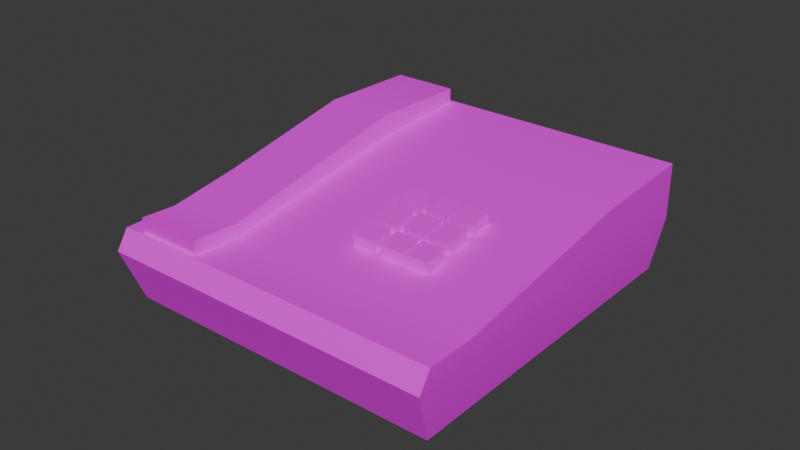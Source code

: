 # Source: Phone.blend  (saved by Blender 4.1.24; exported with 4.5.12 LTS)
import bpy
from mathutils import Matrix  # noqa: F401  (used for matrix-valued properties, if any)

bpy.ops.wm.read_factory_settings(use_empty=True)
scene = bpy.context.scene
scene.name = 'Scene'

# ---- collections
col_collection = bpy.data.collections.new('Collection'); scene.collection.children.link(col_collection)

# ---- images (referenced by path relative to the original .blend; pixels are not part of the script)
import os
ASSET_DIR = os.environ.get("B2B_ASSET_DIR", "")  # directory of the original .blend (textures are referenced by path, not embedded)
HERE = os.path.dirname(os.path.abspath(__file__))  # packed textures are extracted next to this script under _unpacked/

def load_image(name, relpath, width, height, colorspace="sRGB"):
    """Load a texture the original file referenced (path relative to the .blend, or extracted next to this script)."""
    p = next((c for c in (os.path.join(HERE, relpath), os.path.join(ASSET_DIR, relpath)) if relpath and os.path.exists(c)), "")
    if p:
        img = bpy.data.images.load(p, check_existing=True)
        img.name = name
    else:  # same state as the original file: an image datablock whose file is absent (Cycles renders it pink)
        img = bpy.data.images.new(name, width, height)
        img.source = "FILE"
        img.filepath = "//" + (relpath or name)
    img.colorspace_settings.name = colorspace
    return img
img_tx_a1_png = load_image('TX_A1.png', 'TX_A1.png', 1024, 1024, 'sRGB')

# ---- materials (node trees are filled in below, after node groups)
mat_mainmat = bpy.data.materials.new('MainMat')
mat_mainmat.alpha_threshold = 0.0
mat_mainmat.use_transparent_shadow = False
mat_mainmat.roughness = 0.5
mat_mainmat.line_color = (0.0, 0.0, 0.0, 1.0)

# ---- material node trees
mat_mainmat.use_nodes = True; mat_mainmat.node_tree.nodes.clear()
_N = mat_mainmat.node_tree.nodes; _L = mat_mainmat.node_tree.links
n0 = _N.new('ShaderNodeOutputMaterial'); n0.name = 'Material Output'; n0.location = (300, 300)
n1 = _N.new('ShaderNodeBsdfPrincipled'); n1.name = 'Principled BSDF'; n1.location = (10, 300)
n1.inputs[3].default_value = 1.45
n2 = _N.new('ShaderNodeTexImage'); n2.name = 'Image Texture'; n2.location = (-280, 280)
n2.image = img_tx_a1_png
_L.new(n1.outputs[0], n0.inputs[0])
_L.new(n2.outputs[0], n1.inputs[0])
n0.is_active_output = True

# ---- world
world_world = bpy.data.worlds.new('World'); scene.world = world_world
world_world.use_nodes = True; world_world.node_tree.nodes.clear()
_N = world_world.node_tree.nodes; _L = world_world.node_tree.links
n0 = _N.new('ShaderNodeOutputWorld'); n0.name = 'World Output'; n0.location = (300, 300)
n1 = _N.new('ShaderNodeBackground'); n1.name = 'Background'; n1.location = (10, 300)
n1.inputs[0].default_value = (0.05088, 0.05088, 0.05088, 1.0)
_L.new(n1.outputs[0], n0.inputs[0])
n0.is_active_output = True
world_world.color = (0.05088, 0.05088, 0.05088)
world_world.use_sun_shadow = False
world_world.sun_shadow_jitter_overblur = 0.0

# ---- meshes
me_cube_001 = bpy.data.meshes.new('Cube.001')
me_cube_001.from_pydata([(-0.1145, -0.1445, -0.002615), (-0.1211, -0.1575, 0.03452), (-0.111, -0.1113, -0.002615), (-0.1166, -0.1142, 0.03452), (0.112, -0.1681, -0.002615), (0.1158, -0.1822, 0.03452), (0.1154, -0.1349, -0.002615), (0.1203, -0.1389, 0.03452), (-0.1202, -0.149, 0.04784), (-0.1166, -0.1142, 0.04784), (0.1203, -0.1389, 0.04784), (0.1167, -0.1737, 0.04784), (-0.09445, 0.09852, 0.03452), (-0.08985, 0.09206, -0.002615), (0.1366, 0.06845, -0.002615), (0.1425, 0.07383, 0.03452), (-0.09445, 0.09852, 0.07312), (0.1425, 0.07383, 0.07312), (-0.1025, 0.02086, 0.06913), (-0.1025, 0.02086, 0.03452), (-0.09759, 0.01781, -0.002615), (0.1344, -0.003841, 0.03452), (0.1344, -0.003841, 0.06913), (0.1289, -0.005799, -0.002615), (-0.1062, -0.1483, 0.05819), (-0.0797, 0.09435, 0.08314), (-0.0596, -0.1532, 0.05819), (-0.0331, 0.08949, 0.08314), (-0.1017, -0.1162, 0.05691), (-0.05505, -0.1211, 0.05691), (-0.08723, 0.02211, 0.08454), (-0.04063, 0.01726, 0.08454), (-0.08728, 0.02169, 0.06925), (-0.07971, 0.0943, 0.07298), (-0.0331, 0.08944, 0.07298), (-0.05504, -0.1206, 0.04784), (-0.05496, -0.1201, 0.04793), (-0.05955, -0.1526, 0.04784), (-0.1062, -0.1477, 0.04784), (-0.04092, 0.01443, 0.06913), (-0.04067, 0.01683, 0.06925), (-0.1016, -0.1158, 0.04784), (-0.1016, -0.1152, 0.04793), (-0.08753, 0.01929, 0.06913), (0.05512, -0.1025, 0.06049), (0.05671, -0.08726, 0.06328), (0.0706, -0.1041, 0.06049), (0.07219, -0.08887, 0.06328), (0.01892, -0.05559, 0.06687), (0.02051, -0.04036, 0.06966), (0.03441, -0.05721, 0.06687), (0.036, -0.04197, 0.06966), (0.03977, -0.05777, 0.06687), (0.04136, -0.04253, 0.06966), (0.05526, -0.05938, 0.06687), (0.05685, -0.04415, 0.06966), (0.05889, -0.05976, 0.06687), (0.06047, -0.04452, 0.06966), (0.07437, -0.06137, 0.06687), (0.07596, -0.04614, 0.06966), (0.05671, -0.08061, 0.06417), (0.0583, -0.06537, 0.06696), (0.0722, -0.08222, 0.06417), (0.07379, -0.06699, 0.06696), (0.0376, -0.07862, 0.06417), (0.03919, -0.06338, 0.06696), (0.05309, -0.08023, 0.06417), (0.05467, -0.065, 0.06696), (0.01675, -0.07644, 0.06417), (0.01834, -0.06121, 0.06696), (0.03223, -0.07806, 0.06417), (0.03382, -0.06282, 0.06696), (0.01524, -0.09841, 0.06049), (0.01667, -0.08316, 0.06328), (0.03074, -0.09987, 0.06049), (0.03217, -0.08462, 0.06328), (0.03601, -0.1005, 0.06049), (0.03759, -0.08527, 0.06328), (0.05149, -0.1021, 0.06049), (0.05308, -0.08688, 0.06328), (0.05527, -0.1011, 0.05268), (0.05686, -0.08577, 0.0551), (0.07235, -0.08739, 0.0551), (0.07075, -0.1027, 0.05268), (0.01906, -0.05424, 0.0594), (0.02066, -0.03893, 0.06181), (0.03614, -0.04055, 0.06181), (0.03455, -0.05585, 0.0594), (0.03991, -0.05641, 0.0594), (0.04151, -0.04111, 0.06181), (0.05699, -0.04272, 0.06181), (0.0554, -0.05803, 0.0594), (0.05903, -0.0584, 0.0594), (0.06062, -0.0431, 0.06181), (0.07611, -0.04471, 0.06181), (0.07451, -0.06002, 0.0594), (0.05686, -0.07915, 0.05613), (0.05846, -0.06385, 0.05854), (0.07395, -0.06546, 0.05854), (0.07235, -0.08076, 0.05613), (0.03775, -0.07716, 0.05613), (0.03935, -0.06185, 0.05854), (0.05483, -0.06347, 0.05854), (0.05324, -0.07877, 0.05613), (0.0169, -0.07498, 0.05613), (0.0185, -0.05968, 0.05854), (0.03398, -0.06129, 0.05854), (0.03239, -0.0766, 0.05613), (0.01537, -0.097, 0.05267), (0.01681, -0.08168, 0.05508), (0.03231, -0.08314, 0.05511), (0.03087, -0.09846, 0.0527), (0.03615, -0.09909, 0.05268), (0.03775, -0.08378, 0.0551), (0.05323, -0.0854, 0.0551), (0.05164, -0.1007, 0.05268)], [], [(0, 1, 3, 2), (20, 19, 12, 13), (6, 7, 5, 4), (4, 5, 1, 0), (2, 6, 4, 0), (1, 5, 11, 8), (10, 9, 8, 11), (19, 18, 16, 12), (5, 7, 10, 11), (3, 1, 8, 9), (13, 12, 15, 14), (15, 12, 16, 17), (22, 21, 15, 17), (21, 23, 14, 15), (23, 20, 13, 14), (18, 22, 17, 16), (9, 10, 22, 18), (6, 2, 20, 23), (7, 6, 23, 21), (10, 7, 21, 22), (3, 9, 18, 19), (2, 3, 19, 20), (30, 25, 33, 32), (33, 25, 27, 34), (36, 29, 26, 37, 35), (37, 26, 24, 38), (29, 28, 24, 26), (31, 30, 28, 29), (40, 31, 29, 36, 39), (38, 24, 28, 42, 41), (34, 27, 31, 40), (27, 25, 30, 31), (28, 30, 32, 43, 42), (35, 37, 38, 41), (43, 32, 33, 34, 40, 39), (35, 41, 42, 43, 39, 36), (80, 44, 45, 81), (81, 45, 47, 82), (82, 47, 46, 83), (83, 46, 44, 80), (47, 45, 44, 46), (84, 48, 49, 85), (85, 49, 51, 86), (86, 51, 50, 87), (87, 50, 48, 84), (51, 49, 48, 50), (88, 52, 53, 89), (53, 55, 90, 89), (90, 55, 54, 91), (91, 54, 52, 88), (55, 53, 52, 54), (92, 56, 57, 93), (93, 57, 59, 94), (94, 59, 58, 95), (95, 58, 56, 92), (59, 57, 56, 58), (96, 60, 61, 97), (97, 61, 63, 98), (98, 63, 62, 99), (99, 62, 60, 96), (63, 61, 60, 62), (100, 64, 65, 101), (101, 65, 67, 102), (102, 67, 66, 103), (103, 66, 64, 100), (67, 65, 64, 66), (104, 68, 69, 105), (105, 69, 71, 106), (106, 71, 70, 107), (107, 70, 68, 104), (71, 69, 68, 70), (108, 72, 73, 109), (109, 73, 75, 110), (110, 75, 74, 111), (111, 74, 72, 108), (75, 73, 72, 74), (112, 76, 77, 113), (113, 77, 79, 114), (114, 79, 78, 115), (115, 78, 76, 112), (79, 77, 76, 78), (109, 110, 111, 108), (105, 106, 107, 104), (89, 90, 91, 88), (80, 81, 82, 83), (97, 98, 99, 96), (93, 94, 95, 92), (113, 114, 115, 112), (101, 102, 103, 100), (84, 85, 86, 87)])
me_cube_001.polygons.foreach_set('use_smooth', [True] * 90)
_k = set([(0, 1), (0, 2), (0, 4), (1, 5), (1, 8), (2, 20), (4, 5), (4, 6), (5, 11), (6, 23), (8, 9), (8, 11), (9, 18), (10, 11), (10, 22), (12, 13), (12, 16), (13, 14), (13, 20), (14, 15), (14, 23), (15, 17), (16, 17), (16, 18), (17, 22), (24, 26), (24, 28), (24, 38), (25, 27), (25, 30), (25, 33), (26, 29), (26, 37), (27, 31), (27, 34), (28, 30), (29, 31), (32, 33), (32, 43), (33, 34), (34, 40), (35, 36), (35, 37), (36, 39), (37, 38), (38, 41), (39, 40), (41, 42), (42, 43), (44, 45), (44, 46), (44, 80), (45, 47), (45, 81), (46, 47), (46, 83), (47, 82), (48, 49), (48, 50), (48, 84), (49, 51), (49, 85), (50, 51), (50, 87), (51, 86), (52, 53), (52, 54), (52, 88), (53, 55), (53, 89), (54, 55), (54, 91), (55, 90), (56, 57), (56, 58), (56, 92), (57, 59), (57, 93), (58, 59), (58, 95), (59, 94), (60, 61), (60, 62), (60, 96), (61, 63), (61, 97), (62, 63), (62, 99), (63, 98), (64, 65), (64, 66), (64, 100), (65, 67), (65, 101), (66, 67), (66, 103), (67, 102), (68, 69), (68, 70), (68, 104), (69, 71), (69, 105), (70, 71), (70, 107), (71, 106), (72, 73), (72, 74), (72, 108), (73, 75), (73, 109), (74, 75), (74, 111), (75, 110), (76, 77), (76, 78), (76, 112), (77, 79), (77, 113), (78, 79), (78, 115), (79, 114), (80, 81), (80, 83), (81, 82), (82, 83), (84, 85), (84, 87), (85, 86), (86, 87), (88, 89), (88, 91), (89, 90), (90, 91), (92, 93), (92, 95), (93, 94), (94, 95), (96, 97), (96, 99), (97, 98), (98, 99), (100, 101), (100, 103), (101, 102), (102, 103), (104, 105), (104, 107), (105, 106), (106, 107), (108, 109), (108, 111), (109, 110), (110, 111), (112, 113), (112, 115), (113, 114), (114, 115)])
me_cube_001.attributes.new('sharp_edge', 'BOOLEAN', 'EDGE').data.foreach_set('value', [ (min(e.vertices), max(e.vertices)) in _k for e in me_cube_001.edges])
_uv = me_cube_001.uv_layers.new(name='UVMap')
_uv.uv.foreach_set('vector', [0.6035, 0.8607, 0.5962, 0.8818, 0.6207, 0.8818, 0.6224, 0.8607, 0.6957, 0.8607, 0.6974, 0.8818, 0.7415, 0.8818, 0.7379, 0.8607, 0.609, 0.8607, 0.6067, 0.8818, 0.5821, 0.8818, 0.5901, 0.8607, 0.7035, 0.8607, 0.7057, 0.8818, 0.5712, 0.8818, 0.5749, 0.8607, 0.5769, 0.8647, 0.7055, 0.8513, 0.7035, 0.8324, 0.5749, 0.8458, 0.3806, 0.7275, 0.5211, 0.7275, 0.5216, 0.7354, 0.3811, 0.7354, 0.5401, 0.6559, 0.3998, 0.6705, 0.3976, 0.6499, 0.5379, 0.6353, 0.5124, 0.7275, 0.5124, 0.748, 0.5585, 0.7504, 0.5585, 0.7275, 0.392, 0.7275, 0.4177, 0.7275, 0.4177, 0.7354, 0.3971, 0.7354, 0.4323, 0.7275, 0.4067, 0.7275, 0.4117, 0.7354, 0.4323, 0.7354, 0.5889, 0.8607, 0.5863, 0.8818, 0.7209, 0.8818, 0.7176, 0.8607, 0.5369, 0.7275, 0.3964, 0.7275, 0.3964, 0.7504, 0.5369, 0.7504, 0.4978, 0.748, 0.4978, 0.7275, 0.5438, 0.7275, 0.5438, 0.7504, 0.6834, 0.8818, 0.6823, 0.8607, 0.7245, 0.8607, 0.7275, 0.8818, 0.7132, 0.9246, 0.5845, 0.938, 0.5889, 0.9802, 0.7176, 0.9668, 0.4081, 0.7505, 0.5484, 0.7358, 0.5532, 0.7818, 0.4129, 0.7964, 0.3998, 0.6705, 0.5401, 0.6559, 0.5484, 0.7358, 0.4081, 0.7505, 0.7055, 0.8513, 0.5769, 0.8647, 0.5845, 0.938, 0.7132, 0.9246, 0.6067, 0.8818, 0.609, 0.8607, 0.6823, 0.8607, 0.6834, 0.8818, 0.4177, 0.7354, 0.4177, 0.7275, 0.4978, 0.7275, 0.4978, 0.748, 0.4323, 0.7275, 0.4323, 0.7354, 0.5124, 0.748, 0.5124, 0.7275, 0.6224, 0.8607, 0.6207, 0.8818, 0.6974, 0.8818, 0.6957, 0.8607, 0.6981, 0.9102, 0.7392, 0.9094, 0.7391, 0.9036, 0.6979, 0.9015, 0.5947, 0.9036, 0.5947, 0.9094, 0.6212, 0.9094, 0.6212, 0.9036, 0.6174, 0.8894, 0.6168, 0.8945, 0.5986, 0.8952, 0.5989, 0.8894, 0.6171, 0.8894, 0.6061, 0.8894, 0.6061, 0.8952, 0.5796, 0.8952, 0.5797, 0.8894, 0.6087, 0.8591, 0.5822, 0.8619, 0.5796, 0.8437, 0.6061, 0.8409, 0.6169, 0.9377, 0.5904, 0.9405, 0.5822, 0.8619, 0.6087, 0.8591, 0.6951, 0.9015, 0.6954, 0.9102, 0.6168, 0.8945, 0.6174, 0.8894, 0.6938, 0.9014, 0.6017, 0.8894, 0.6014, 0.8952, 0.6196, 0.8945, 0.6202, 0.8894, 0.6198, 0.8894, 0.7364, 0.9036, 0.7364, 0.9094, 0.6954, 0.9102, 0.6951, 0.9015, 0.6212, 0.9787, 0.5947, 0.9815, 0.5904, 0.9405, 0.6169, 0.9377, 0.6196, 0.8945, 0.6981, 0.9102, 0.6979, 0.9015, 0.6965, 0.9014, 0.6202, 0.8894, 0.6087, 0.8594, 0.6061, 0.8413, 0.5797, 0.844, 0.5822, 0.8622, 0.5902, 0.9389, 0.5904, 0.9402, 0.5947, 0.9815, 0.6212, 0.9787, 0.6169, 0.9375, 0.6167, 0.9361, 0.6087, 0.8594, 0.5822, 0.8622, 0.5823, 0.8625, 0.5902, 0.9389, 0.6167, 0.9361, 0.6087, 0.8597, 0.6282, 0.8921, 0.6274, 0.8965, 0.636, 0.8981, 0.6369, 0.8935, 0.6722, 0.8935, 0.6722, 0.8981, 0.681, 0.8981, 0.681, 0.8935, 0.636, 0.8935, 0.6351, 0.8981, 0.6265, 0.8965, 0.6273, 0.8921, 0.6801, 0.8921, 0.68, 0.8965, 0.6713, 0.8965, 0.6713, 0.8921, 0.681, 0.8774, 0.6722, 0.8784, 0.6713, 0.8697, 0.68, 0.8688, 0.6548, 0.8959, 0.654, 0.9002, 0.6627, 0.9017, 0.6635, 0.8973, 0.6517, 0.8973, 0.6516, 0.9017, 0.6604, 0.9017, 0.6605, 0.8973, 0.6626, 0.8973, 0.6618, 0.9017, 0.6531, 0.9002, 0.6539, 0.8959, 0.6596, 0.8959, 0.6595, 0.9002, 0.6507, 0.9002, 0.6508, 0.8959, 0.6604, 0.9041, 0.6516, 0.905, 0.6507, 0.8963, 0.6595, 0.8954, 0.6536, 0.8959, 0.6528, 0.9002, 0.6614, 0.9017, 0.6622, 0.8973, 0.6634, 0.9017, 0.6722, 0.9017, 0.6723, 0.8973, 0.6635, 0.8973, 0.6613, 0.8973, 0.6605, 0.9017, 0.6519, 0.9002, 0.6526, 0.8959, 0.6714, 0.8959, 0.6713, 0.9002, 0.6625, 0.9002, 0.6626, 0.8959, 0.6722, 0.9028, 0.6634, 0.9038, 0.6625, 0.8951, 0.6713, 0.8942, 0.6524, 0.8959, 0.6517, 0.9002, 0.6603, 0.9017, 0.6611, 0.8973, 0.6744, 0.8973, 0.6743, 0.9017, 0.6831, 0.9017, 0.6832, 0.8973, 0.6602, 0.8973, 0.6594, 0.9017, 0.6507, 0.9002, 0.6515, 0.8959, 0.6823, 0.8959, 0.6822, 0.9002, 0.6734, 0.9002, 0.6735, 0.8959, 0.6831, 0.9017, 0.6743, 0.9026, 0.6734, 0.894, 0.6822, 0.8931, 0.6406, 0.8941, 0.6398, 0.8986, 0.6485, 0.9002, 0.6493, 0.8954, 0.6732, 0.8954, 0.6731, 0.9002, 0.6819, 0.9002, 0.6819, 0.8954, 0.6484, 0.8954, 0.6475, 0.9002, 0.6389, 0.8986, 0.6397, 0.8941, 0.681, 0.8941, 0.681, 0.8986, 0.6722, 0.8986, 0.6722, 0.8941, 0.6819, 0.8899, 0.6731, 0.8908, 0.6722, 0.8821, 0.681, 0.8812, 0.6418, 0.8941, 0.6409, 0.8986, 0.6496, 0.9002, 0.6505, 0.8954, 0.6623, 0.8954, 0.6622, 0.9002, 0.671, 0.9002, 0.6711, 0.8954, 0.6495, 0.8954, 0.6487, 0.9002, 0.64, 0.8986, 0.6409, 0.8941, 0.6702, 0.8941, 0.6701, 0.8986, 0.6613, 0.8986, 0.6614, 0.8941, 0.671, 0.891, 0.6622, 0.8919, 0.6613, 0.8833, 0.6701, 0.8824, 0.643, 0.8941, 0.6422, 0.8986, 0.6508, 0.9002, 0.6517, 0.8954, 0.6505, 0.8954, 0.6504, 0.9002, 0.6592, 0.9002, 0.6593, 0.8954, 0.6508, 0.8954, 0.6499, 0.9002, 0.6413, 0.8986, 0.6421, 0.8941, 0.6583, 0.8941, 0.6583, 0.8986, 0.6495, 0.8986, 0.6496, 0.8941, 0.6592, 0.8922, 0.6504, 0.8932, 0.6495, 0.8845, 0.6583, 0.8836, 0.6305, 0.8921, 0.6297, 0.8965, 0.6384, 0.8981, 0.6392, 0.8935, 0.6495, 0.8935, 0.6494, 0.8981, 0.6582, 0.8981, 0.6583, 0.8935, 0.6384, 0.8935, 0.6375, 0.8981, 0.6289, 0.8965, 0.6297, 0.8921, 0.6575, 0.8921, 0.6574, 0.8965, 0.6486, 0.8965, 0.6487, 0.8921, 0.6582, 0.8799, 0.6494, 0.8807, 0.6486, 0.872, 0.6574, 0.8712, 0.6293, 0.8921, 0.6285, 0.8965, 0.6372, 0.8981, 0.638, 0.8935, 0.6614, 0.8935, 0.6613, 0.8981, 0.6701, 0.8981, 0.6702, 0.8935, 0.6371, 0.8935, 0.6363, 0.8981, 0.6276, 0.8965, 0.6284, 0.8921, 0.6693, 0.8921, 0.6692, 0.8965, 0.6604, 0.8965, 0.6605, 0.8921, 0.6701, 0.8786, 0.6613, 0.8795, 0.6604, 0.8708, 0.6692, 0.8699, 0.6495, 0.8815, 0.6583, 0.8807, 0.6575, 0.872, 0.6487, 0.8728, 0.6505, 0.894, 0.6593, 0.8931, 0.6583, 0.8844, 0.6496, 0.8853, 0.6635, 0.9046, 0.6723, 0.9037, 0.6714, 0.895, 0.6626, 0.8959, 0.6713, 0.8705, 0.6722, 0.8792, 0.681, 0.8783, 0.6801, 0.8696, 0.6732, 0.8917, 0.6819, 0.8907, 0.681, 0.882, 0.6722, 0.883, 0.6744, 0.9034, 0.6832, 0.9025, 0.6823, 0.8938, 0.6735, 0.8947, 0.6614, 0.8803, 0.6702, 0.8794, 0.6693, 0.8707, 0.6605, 0.8716, 0.6623, 0.8928, 0.6711, 0.8919, 0.6702, 0.8832, 0.6614, 0.8841, 0.6508, 0.8971, 0.6517, 0.9058, 0.6605, 0.9049, 0.6596, 0.8962])
me_cube_001.materials.append(mat_mainmat)
me_cube_001.update()
me_cube_001.normals_split_custom_set([tuple(v) for v in zip(*[iter([-0.9848, 0.1027, -0.1398, -0.9916, 0.1034, -0.07713, -0.9922, 0.1034, -0.07009, -0.9848, 0.1027, -0.1398, -0.9848, 0.1027, -0.1398, -0.9922, 0.1034, -0.07009, -0.9924, 0.1034, -0.06639, -0.9848, 0.1027, -0.1398, 0.9848, -0.1027, -0.1398, 0.9922, -0.1034, -0.07009, 0.9916, -0.1034, -0.07713, 0.9848, -0.1027, -0.1398, -0.0974, -0.9344, -0.3426, -0.0974, -0.9344, -0.3426, -0.0974, -0.9344, -0.3426, -0.0974, -0.9344, -0.3426, 6.014e-10, 0.0, -1.0, 6.014e-10, 0.0, -1.0, 9.566e-10, 0.0, -1.0, 9.566e-10, 0.0, -1.0, -0.08727, -0.8373, 0.5398, -0.08727, -0.8373, 0.5398, -0.08727, -0.8373, 0.5398, -0.08727, -0.8373, 0.5398, -0.008053, -0.07725, 0.997, -0.008053, -0.07725, 0.997, 1.399e-08, 0.0, 1.0, 1.399e-08, 0.0, 1.0, -0.9922, 0.1034, -0.07009, -0.9946, 0.1037, 0.0, -0.9946, 0.1037, 0.0, -0.9924, 0.1034, -0.06639, 0.9916, -0.1034, -0.07713, 0.9922, -0.1034, -0.07009, 0.9946, -0.1037, 2.337e-06, 0.9946, -0.1037, 4.905e-06, -0.9922, 0.1034, -0.07009, -0.9916, 0.1034, -0.07713, -0.9946, 0.1037, 4.124e-06, -0.9946, 0.1037, 1.965e-06, 0.1024, 0.9821, -0.1583, 0.1034, 0.9918, -0.07573, 0.1034, 0.9918, -0.07573, 0.1024, 0.9821, -0.1583, 0.1034, 0.9918, -0.07573, 0.1034, 0.9918, -0.07573, 0.1037, 0.9946, 0.0, 0.1037, 0.9946, 0.0, 0.9946, -0.1037, 0.0, 0.9922, -0.1034, -0.07009, 0.9924, -0.1034, -0.0664, 0.9946, -0.1037, 0.0, 0.9922, -0.1034, -0.07009, 0.9848, -0.1027, -0.1398, 0.9848, -0.1027, -0.1398, 0.9924, -0.1034, -0.0664, -9.095e-11, 0.0, -1.0, -9.095e-11, 0.0, -1.0, -4.28e-10, 0.0, -1.0, -4.28e-10, 0.0, -1.0, -0.01069, -0.1025, 0.9947, -0.01069, -0.1025, 0.9947, -0.005286, -0.05071, 0.9987, -0.005286, -0.05071, 0.9987, -0.008053, -0.07725, 0.997, -0.008053, -0.07725, 0.997, -0.01069, -0.1025, 0.9947, -0.01069, -0.1025, 0.9947, 6.014e-10, 0.0, -1.0, 6.014e-10, 0.0, -1.0, -9.095e-11, 0.0, -1.0, -9.095e-11, 0.0, -1.0, 0.9922, -0.1034, -0.07009, 0.9848, -0.1027, -0.1398, 0.9848, -0.1027, -0.1398, 0.9922, -0.1034, -0.07009, 0.9946, -0.1037, 2.337e-06, 0.9922, -0.1034, -0.07009, 0.9922, -0.1034, -0.07009, 0.9946, -0.1037, 0.0, -0.9922, 0.1034, -0.07009, -0.9946, 0.1037, 1.965e-06, -0.9946, 0.1037, 0.0, -0.9922, 0.1034, -0.07009, -0.9848, 0.1027, -0.1398, -0.9922, 0.1034, -0.07009, -0.9922, 0.1034, -0.07009, -0.9848, 0.1027, -0.1398, -0.9946, 0.1036, 0.0003186, -0.9946, 0.1037, 4.18e-06, -0.9946, 0.1037, 4.18e-06, -0.9946, 0.1036, 0.0003629, 0.1037, 0.9946, -0.00467, 0.1037, 0.9946, -0.00467, 0.1037, 0.9946, -0.00467, 0.1037, 0.9946, -0.00467, 0.9925, -0.1224, -0.002736, 0.9925, -0.1223, -0.002722, 0.9901, -0.1402, -0.004695, 0.9901, -0.1402, -0.004695, 0.9901, -0.1402, -0.004695, -0.1035, -0.993, -0.05762, -0.1035, -0.993, -0.05762, -0.1035, -0.993, -0.05762, -0.1035, -0.993, -0.05762, -0.008254, -0.07918, 0.9968, -0.007967, -0.07643, 0.997, 0.004095, 0.03929, 0.9992, 0.004095, 0.03929, 0.9992, -0.009156, -0.08784, 0.9961, -0.009156, -0.08784, 0.9961, -0.007967, -0.07643, 0.997, -0.008254, -0.07918, 0.9968, 0.9946, -0.1036, -0.0003524, 0.9946, -0.1036, -0.0003095, 0.9925, -0.1223, -0.002722, 0.9925, -0.1224, -0.002736, 0.9946, -0.1036, -0.0006664, -0.9901, 0.1402, 0.00467, -0.9901, 0.1402, 0.00467, -0.9925, 0.1223, 0.00272, -0.9925, 0.1224, 0.002733, -0.9901, 0.1402, 0.00467, 0.9946, -0.1037, -5.243e-06, 0.9946, -0.1037, -5.243e-06, 0.9946, -0.1036, -0.0003095, 0.9946, -0.1036, -0.0003524, 0.001993, 0.01912, 0.9998, 0.001993, 0.01912, 0.9998, -0.009156, -0.08784, 0.9961, -0.009156, -0.08784, 0.9961, -0.9925, 0.1223, 0.00272, -0.9946, 0.1036, 0.0003186, -0.9946, 0.1036, 0.0003629, -0.9946, 0.1036, 0.0006874, -0.9925, 0.1224, 0.002733, 0.008242, 0.07907, -0.9968, 0.0, 0.0, -1.0, 0.0, 0.0, -1.0, 0.007866, 0.07546, -0.9971, 0.01069, 0.1025, -0.9947, 0.005286, 0.05072, -0.9987, 0.005286, 0.05072, -0.9987, 0.005286, 0.05072, -0.9987, 0.005286, 0.05072, -0.9987, 0.01069, 0.1025, -0.9947, 0.008242, 0.07907, -0.9968, 0.007866, 0.07546, -0.9971, 0.01606, 0.154, -0.9879, 0.01069, 0.1025, -0.9947, 0.01069, 0.1025, -0.9947, 0.01606, 0.154, -0.9879, -0.9946, 0.1037, -4.83e-06, -0.9946, 0.1037, -4.83e-06, -0.9946, 0.1037, -4.83e-06, -0.9946, 0.1037, -4.83e-06, 0.102, 0.9785, 0.1794, 0.102, 0.9785, 0.1794, 0.102, 0.9785, 0.1794, 0.102, 0.9785, 0.1794, 0.9946, -0.1037, 1.639e-06, 0.9946, -0.1037, 1.639e-06, 0.9946, -0.1037, 1.639e-06, 0.9946, -0.1037, 1.639e-06, -0.102, -0.9785, -0.1794, -0.102, -0.9785, -0.1794, -0.102, -0.9785, -0.1794, -0.102, -0.9785, -0.1794, -0.0186, -0.1784, 0.9838, -0.0186, -0.1784, 0.9838, -0.0186, -0.1784, 0.9838, -0.0186, -0.1784, 0.9838, -0.9946, 0.1037, -1.422e-05, -0.9946, 0.1037, -1.422e-05, -0.9946, 0.1037, -1.422e-05, -0.9946, 0.1037, -1.422e-05, 0.102, 0.9785, 0.1794, 0.102, 0.9785, 0.1794, 0.102, 0.9785, 0.1794, 0.102, 0.9785, 0.1794, 0.9946, -0.1037, 1.445e-05, 0.9946, -0.1037, 1.445e-05, 0.9946, -0.1037, 1.445e-05, 0.9946, -0.1037, 1.445e-05, -0.102, -0.9785, -0.1794, -0.102, -0.9785, -0.1794, -0.102, -0.9785, -0.1794, -0.102, -0.9785, -0.1794, -0.0186, -0.1784, 0.9838, -0.0186, -0.1784, 0.9838, -0.0186, -0.1784, 0.9838, -0.0186, -0.1784, 0.9838, -0.9946, 0.1037, -1.801e-07, -0.9946, 0.1037, -1.801e-07, -0.9946, 0.1037, -1.801e-07, -0.9946, 0.1037, -1.801e-07, 0.102, 0.9785, 0.1794, 0.102, 0.9785, 0.1794, 0.102, 0.9785, 0.1794, 0.102, 0.9785, 0.1794, 0.9946, -0.1037, -9.289e-06, 0.9946, -0.1037, -9.289e-06, 0.9946, -0.1037, -9.289e-06, 0.9946, -0.1037, -9.289e-06, -0.102, -0.9785, -0.1794, -0.102, -0.9785, -0.1794, -0.102, -0.9785, -0.1794, -0.102, -0.9785, -0.1794, -0.0186, -0.1784, 0.9838, -0.0186, -0.1784, 0.9838, -0.0186, -0.1784, 0.9838, -0.0186, -0.1784, 0.9838, -0.9946, 0.1037, -1.464e-05, -0.9946, 0.1037, -1.464e-05, -0.9946, 0.1037, -1.464e-05, -0.9946, 0.1037, -1.464e-05, 0.102, 0.9785, 0.1794, 0.102, 0.9785, 0.1794, 0.102, 0.9785, 0.1794, 0.102, 0.9785, 0.1794, 0.9946, -0.1037, -3.197e-06, 0.9946, -0.1037, -3.197e-06, 0.9946, -0.1037, -3.197e-06, 0.9946, -0.1037, -3.197e-06, -0.102, -0.9785, -0.1794, -0.102, -0.9785, -0.1794, -0.102, -0.9785, -0.1794, -0.102, -0.9785, -0.1794, -0.0186, -0.1784, 0.9838, -0.0186, -0.1784, 0.9838, -0.0186, -0.1784, 0.9838, -0.0186, -0.1784, 0.9838, -0.9946, 0.1037, 3.84e-07, -0.9946, 0.1037, 3.84e-07, -0.9946, 0.1037, 3.84e-07, -0.9946, 0.1037, 3.84e-07, 0.102, 0.9785, 0.1794, 0.102, 0.9785, 0.1794, 0.102, 0.9785, 0.1794, 0.102, 0.9785, 0.1794, 0.9946, -0.1037, -4.747e-06, 0.9946, -0.1037, -4.747e-06, 0.9946, -0.1037, -4.747e-06, 0.9946, -0.1037, -4.747e-06, -0.102, -0.9785, -0.1794, -0.102, -0.9785, -0.1794, -0.102, -0.9785, -0.1794, -0.102, -0.9785, -0.1794, -0.0186, -0.1784, 0.9838, -0.0186, -0.1784, 0.9838, -0.0186, -0.1784, 0.9838, -0.0186, -0.1784, 0.9838, -0.9946, 0.1037, 1.503e-05, -0.9946, 0.1037, 1.503e-05, -0.9946, 0.1037, 1.503e-05, -0.9946, 0.1037, 1.503e-05, 0.102, 0.9785, 0.1794, 0.102, 0.9785, 0.1794, 0.102, 0.9785, 0.1794, 0.102, 0.9785, 0.1794, 0.9946, -0.1037, -1.885e-06, 0.9946, -0.1037, -1.885e-06, 0.9946, -0.1037, -1.885e-06, 0.9946, -0.1037, -1.885e-06, -0.102, -0.9785, -0.1794, -0.102, -0.9785, -0.1794, -0.102, -0.9785, -0.1794, -0.102, -0.9785, -0.1794, -0.0186, -0.1784, 0.9838, -0.0186, -0.1784, 0.9838, -0.0186, -0.1784, 0.9838, -0.0186, -0.1784, 0.9838, -0.9946, 0.1037, -2.862e-06, -0.9946, 0.1037, -2.862e-06, -0.9946, 0.1037, -2.862e-06, -0.9946, 0.1037, -2.862e-06, 0.102, 0.9785, 0.1794, 0.102, 0.9785, 0.1794, 0.102, 0.9785, 0.1794, 0.102, 0.9785, 0.1794, 0.9946, -0.1037, -4.845e-06, 0.9946, -0.1037, -4.845e-06, 0.9946, -0.1037, -4.845e-06, 0.9946, -0.1037, -4.845e-06, -0.102, -0.9785, -0.1794, -0.102, -0.9785, -0.1794, -0.102, -0.9785, -0.1794, -0.102, -0.9785, -0.1794, -0.0186, -0.1784, 0.9838, -0.0186, -0.1784, 0.9838, -0.0186, -0.1784, 0.9838, -0.0186, -0.1784, 0.9838, -0.9956, 0.09373, -0.0001953, -0.9956, 0.09373, -0.0001953, -0.9956, 0.09373, -0.0001953, -0.9956, 0.09373, -0.0001953, 0.09217, 0.9795, 0.1793, 0.09217, 0.9795, 0.1793, 0.09217, 0.9795, 0.1793, 0.09217, 0.9795, 0.1793, 0.9956, -0.09371, 0.0001977, 0.9956, -0.09371, 0.0001977, 0.9956, -0.09371, 0.0001977, 0.9956, -0.09371, 0.0001977, -0.09217, -0.9795, -0.1793, -0.09217, -0.9795, -0.1793, -0.09217, -0.9795, -0.1793, -0.09217, -0.9795, -0.1793, -0.017, -0.1785, 0.9838, -0.017, -0.1785, 0.9838, -0.017, -0.1785, 0.9838, -0.017, -0.1785, 0.9838, -0.9946, 0.1037, 4.938e-06, -0.9946, 0.1037, 4.938e-06, -0.9946, 0.1037, 4.938e-06, -0.9946, 0.1037, 4.938e-06, 0.102, 0.9785, 0.1794, 0.102, 0.9785, 0.1794, 0.102, 0.9785, 0.1794, 0.102, 0.9785, 0.1794, 0.9946, -0.1037, -4.119e-06, 0.9946, -0.1037, -4.119e-06, 0.9946, -0.1037, -4.119e-06, 0.9946, -0.1037, -4.119e-06, -0.102, -0.9785, -0.1794, -0.102, -0.9785, -0.1794, -0.102, -0.9785, -0.1794, -0.102, -0.9785, -0.1794, -0.0186, -0.1784, 0.9838, -0.0186, -0.1784, 0.9838, -0.0186, -0.1784, 0.9838, -0.0186, -0.1784, 0.9838, 0.01605, 0.154, -0.9879, 0.01605, 0.154, -0.9879, 0.01605, 0.154, -0.9879, 0.01605, 0.154, -0.9879, 0.01606, 0.154, -0.9879, 0.01606, 0.154, -0.9879, 0.01606, 0.154, -0.9879, 0.01606, 0.154, -0.9879, 0.01606, 0.154, -0.9879, 0.01606, 0.154, -0.9879, 0.01606, 0.154, -0.9879, 0.01606, 0.154, -0.9879, 0.01606, 0.154, -0.9879, 0.01606, 0.154, -0.9879, 0.01606, 0.154, -0.9879, 0.01606, 0.154, -0.9879, 0.01606, 0.154, -0.9879, 0.01606, 0.154, -0.9879, 0.01606, 0.154, -0.9879, 0.01606, 0.154, -0.9879, 0.01606, 0.154, -0.9879, 0.01606, 0.154, -0.9879, 0.01606, 0.154, -0.9879, 0.01606, 0.154, -0.9879, 0.01606, 0.154, -0.9879, 0.01606, 0.154, -0.9879, 0.01606, 0.154, -0.9879, 0.01606, 0.154, -0.9879, 0.01606, 0.154, -0.9879, 0.01606, 0.154, -0.9879, 0.01606, 0.154, -0.9879, 0.01606, 0.154, -0.9879, 0.01606, 0.154, -0.9879, 0.01606, 0.154, -0.9879, 0.01606, 0.154, -0.9879, 0.01606, 0.154, -0.9879])] * 3)])

# ---- objects
ob_cube_004 = bpy.data.objects.new('Cube.004', me_cube_001)

# ---- transforms, parenting, visibility, modifiers, constraints
ob_cube_004.location = (0.0, 0.0, 0.0)
ob_cube_004.rotation_euler = (0.0, -0.0, 0.1063)

# ---- collection membership
col_collection.objects.link(ob_cube_004)

# ---- scene / render settings (as saved in the file)
scene.frame_start = 1; scene.frame_end = 250; scene.frame_set(1)
scene.render.engine = 'BLENDER_EEVEE_NEXT'
scene.cycles.sampling_pattern = 'TABULATED_SOBOL'
scene.eevee.ray_tracing_options.trace_max_roughness = 0.0
bpy.context.view_layer.update()

# ---- added for rendering (the .blend has no active camera and no usable light): camera, sun
cam_auto = bpy.data.cameras.new('AutoCamera')
cam_auto.lens = 50.0
cam_auto.sensor_width = 36.0
cam_auto.clip_end = 1000.0
ob_auto_camera = bpy.data.objects.new('AutoCamera', cam_auto)
scene.collection.objects.link(ob_auto_camera)
ob_auto_camera.location = (0.415265, -0.520703, 0.36113)
ob_auto_camera.rotation_euler = (1.09748, -7.21219e-08, 0.694738)
scene.camera = ob_auto_camera
light_auto_sun = bpy.data.lights.new('AutoSun', 'SUN')
light_auto_sun.energy = 3.0
light_auto_sun.angle = 0.0523599
ob_auto_sun = bpy.data.objects.new('AutoSun', light_auto_sun)
scene.collection.objects.link(ob_auto_sun)
ob_auto_sun.rotation_euler = (0.872665, 0.174533, 0.523599)
bpy.context.view_layer.update()
